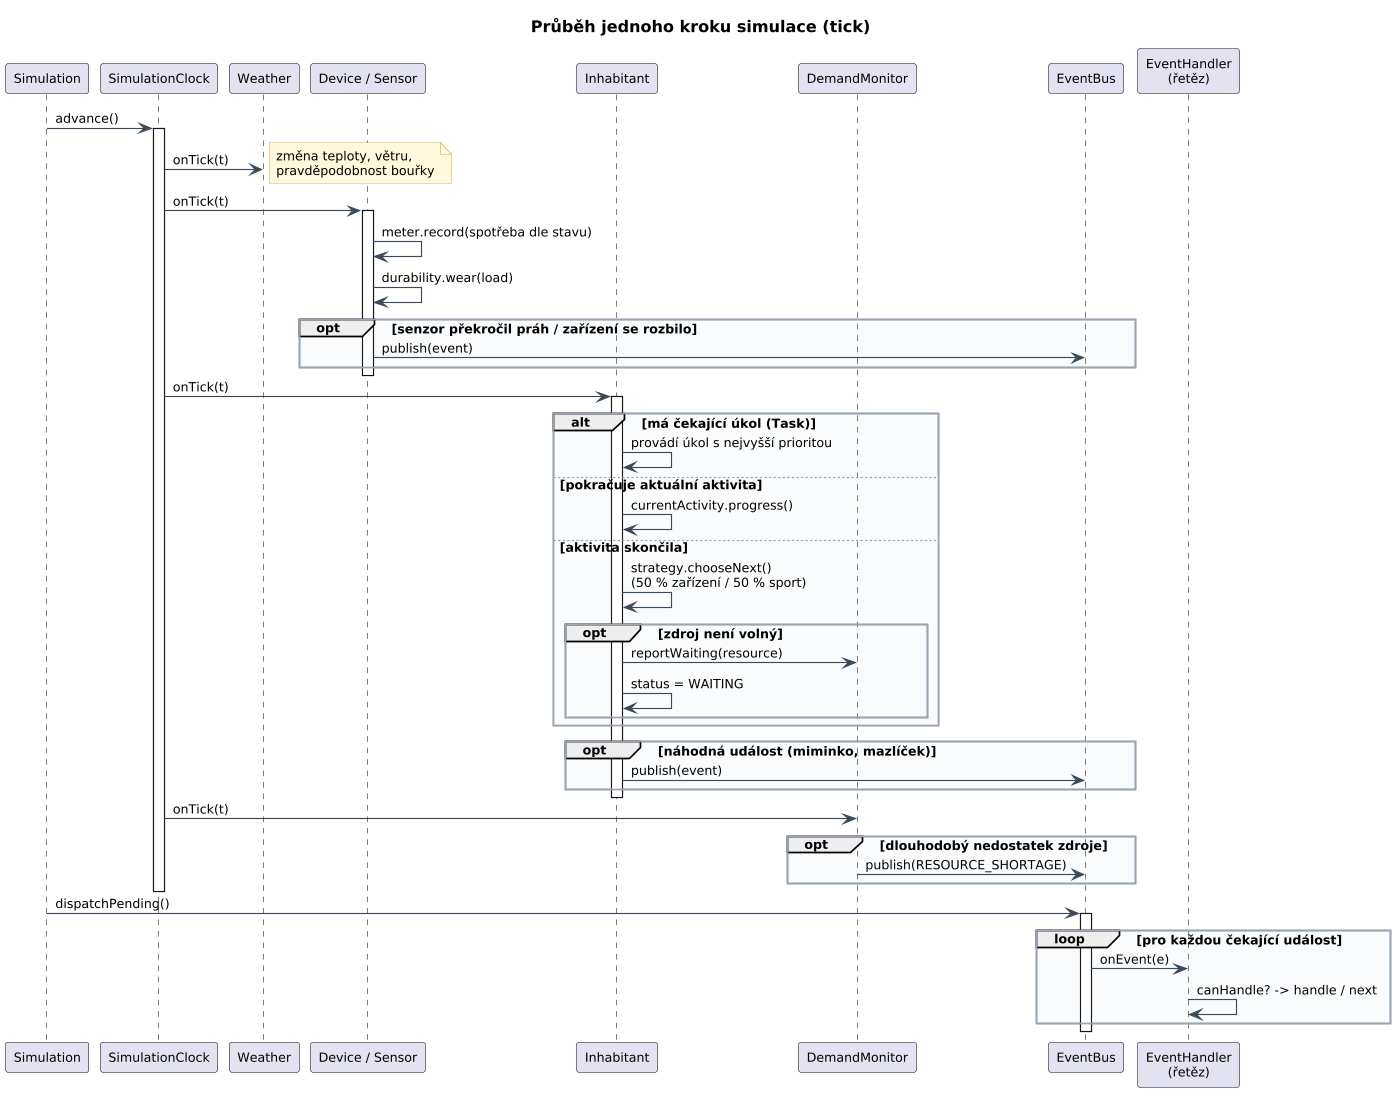

The diagram above was rendered by PlantUML. Its source (embedded in the PNG):
@startuml 12-seq-tick
!include common.iuml
title Průběh jednoho kroku simulace (tick)
participant "Simulation" as S
participant "SimulationClock" as C
participant "Weather" as W
participant "Device / Sensor" as D
participant "Inhabitant" as I
participant "DemandMonitor" as M
participant "EventBus" as B
participant "EventHandler\n(řetěz)" as H

S -> C : advance()
activate C
C -> W : onTick(t)
note right: změna teploty, větru,\npravděpodobnost bouřky
C -> D : onTick(t)
activate D
D -> D : meter.record(spotřeba dle stavu)
D -> D : durability.wear(load)
opt senzor překročil práh / zařízení se rozbilo
  D -> B : publish(event)
end
deactivate D
C -> I : onTick(t)
activate I
alt má čekající úkol (Task)
  I -> I : provádí úkol s nejvyšší prioritou
else pokračuje aktuální aktivita
  I -> I : currentActivity.progress()
else aktivita skončila
  I -> I : strategy.chooseNext()\n(50 % zařízení / 50 % sport)
  opt zdroj není volný
    I -> M : reportWaiting(resource)
    I -> I : status = WAITING
  end
end
opt náhodná událost (miminko, mazlíček)
  I -> B : publish(event)
end
deactivate I
C -> M : onTick(t)
opt dlouhodobý nedostatek zdroje
  M -> B : publish(RESOURCE_SHORTAGE)
end
deactivate C
S -> B : dispatchPending()
activate B
loop pro každou čekající událost
  B -> H : onEvent(e)
  H -> H : canHandle? -> handle / next
end
deactivate B
@enduml